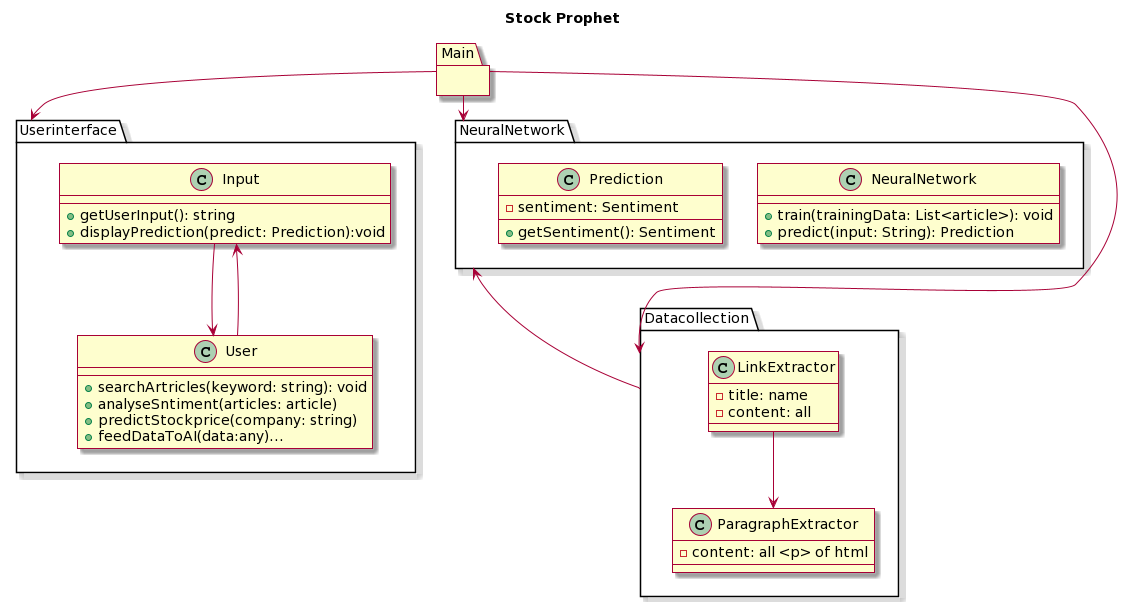

The diagram above was rendered by PlantUML. Its source (embedded in the PNG):
@startuml
skin rose

title Stock Prophet


package Main{

}
package Userinterface{
class Input{
  +getUserInput(): string
  +displayPrediction(predict: Prediction):void
}
class User{
  +searchArtricles(keyword: string): void
  +analyseSntiment(articles: article)
  +predictStockprice(company: string)
  +feedDataToAI(data:any)...
  
}
Input --> User
User --> Input
}


package NeuralNetwork{
class NeuralNetwork{
  +train(trainingData: List<article>): void
  +predict(input: String): Prediction

}
class Prediction{
  -sentiment: Sentiment
  +getSentiment(): Sentiment

}
}
package Datacollection{
  class LinkExtractor{
  -title: name
  -content: all 
}
class ParagraphExtractor{
  -content: all <p> of html
}

LinkExtractor --> ParagraphExtractor
}

Main --> Userinterface
Main --> NeuralNetwork
Main --> Datacollection
NeuralNetwork <-- Datacollection
@enduml